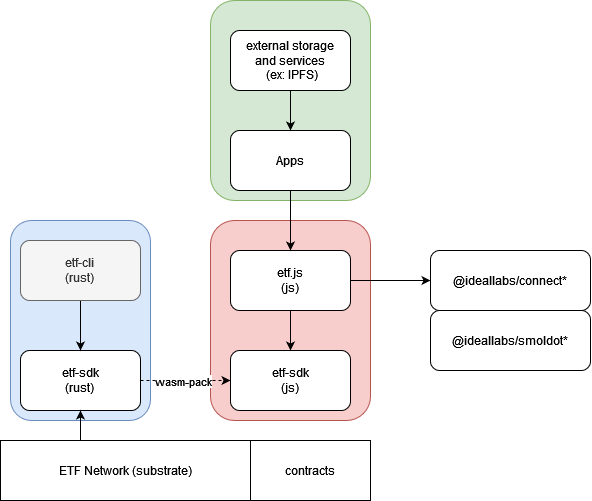

The diagram above was exported from draw.io. Its source (the exported page's mxGraphModel, read from the mxfile embedded in the PNG):
<mxGraphModel dx="1032" dy="1833" grid="1" gridSize="10" guides="1" tooltips="1" connect="1" arrows="1" fold="1" page="1" pageScale="1" pageWidth="850" pageHeight="1100" math="0" shadow="0">
  <root>
    <mxCell id="0" />
    <mxCell id="1" parent="0" />
    <mxCell id="6KICCmfeSm4kIRcoJOYC-4" value="" style="rounded=1;whiteSpace=wrap;html=1;fillColor=#d5e8d4;strokeColor=#82b366;" vertex="1" parent="1">
      <mxGeometry x="270" y="-150" width="160" height="200" as="geometry" />
    </mxCell>
    <mxCell id="KqnWUkMHca8m66but3pw-10" value="" style="rounded=1;whiteSpace=wrap;html=1;fillColor=#dae8fc;strokeColor=#6c8ebf;" parent="1" vertex="1">
      <mxGeometry x="70" y="70" width="140" height="200" as="geometry" />
    </mxCell>
    <mxCell id="KqnWUkMHca8m66but3pw-9" value="" style="rounded=1;whiteSpace=wrap;html=1;fillColor=#f8cecc;strokeColor=#b85450;" parent="1" vertex="1">
      <mxGeometry x="270" y="70" width="160" height="200" as="geometry" />
    </mxCell>
    <mxCell id="KqnWUkMHca8m66but3pw-3" value="" style="edgeStyle=orthogonalEdgeStyle;rounded=0;orthogonalLoop=1;jettySize=auto;html=1;dashed=1;" parent="1" source="KqnWUkMHca8m66but3pw-1" target="KqnWUkMHca8m66but3pw-2" edge="1">
      <mxGeometry relative="1" as="geometry" />
    </mxCell>
    <mxCell id="KqnWUkMHca8m66but3pw-4" value="wasm-pack" style="edgeLabel;html=1;align=center;verticalAlign=middle;resizable=0;points=[];" parent="KqnWUkMHca8m66but3pw-3" vertex="1" connectable="0">
      <mxGeometry x="-0.0667" y="-2" relative="1" as="geometry">
        <mxPoint y="-2" as="offset" />
      </mxGeometry>
    </mxCell>
    <mxCell id="KqnWUkMHca8m66but3pw-1" value="&lt;div&gt;etf-sdk&lt;/div&gt;&lt;div&gt;(rust)&lt;br&gt;&lt;/div&gt;" style="rounded=1;whiteSpace=wrap;html=1;" parent="1" vertex="1">
      <mxGeometry x="80" y="200" width="120" height="60" as="geometry" />
    </mxCell>
    <mxCell id="KqnWUkMHca8m66but3pw-2" value="&lt;div&gt;etf-sdk&lt;/div&gt;&lt;div&gt;(js)&lt;br&gt;&lt;/div&gt;" style="rounded=1;whiteSpace=wrap;html=1;" parent="1" vertex="1">
      <mxGeometry x="290" y="200" width="120" height="60" as="geometry" />
    </mxCell>
    <mxCell id="KqnWUkMHca8m66but3pw-6" value="" style="edgeStyle=orthogonalEdgeStyle;rounded=0;orthogonalLoop=1;jettySize=auto;html=1;" parent="1" source="KqnWUkMHca8m66but3pw-5" target="KqnWUkMHca8m66but3pw-1" edge="1">
      <mxGeometry relative="1" as="geometry" />
    </mxCell>
    <mxCell id="KqnWUkMHca8m66but3pw-5" value="&lt;div&gt;etf-cli&lt;/div&gt;&lt;div&gt;(rust)&lt;br&gt;&lt;/div&gt;" style="rounded=1;whiteSpace=wrap;html=1;fillColor=#f5f5f5;fontColor=#333333;strokeColor=#666666;" parent="1" vertex="1">
      <mxGeometry x="80" y="90" width="120" height="60" as="geometry" />
    </mxCell>
    <mxCell id="KqnWUkMHca8m66but3pw-8" value="" style="edgeStyle=orthogonalEdgeStyle;rounded=0;orthogonalLoop=1;jettySize=auto;html=1;" parent="1" source="KqnWUkMHca8m66but3pw-7" target="KqnWUkMHca8m66but3pw-2" edge="1">
      <mxGeometry relative="1" as="geometry" />
    </mxCell>
    <mxCell id="6KICCmfeSm4kIRcoJOYC-1" value="" style="edgeStyle=orthogonalEdgeStyle;rounded=0;orthogonalLoop=1;jettySize=auto;html=1;" edge="1" parent="1" source="KqnWUkMHca8m66but3pw-7" target="KqnWUkMHca8m66but3pw-15">
      <mxGeometry relative="1" as="geometry" />
    </mxCell>
    <mxCell id="KqnWUkMHca8m66but3pw-7" value="&lt;div&gt;etf.js&lt;/div&gt;&lt;div&gt;(js)&lt;br&gt;&lt;/div&gt;" style="rounded=1;whiteSpace=wrap;html=1;" parent="1" vertex="1">
      <mxGeometry x="290" y="100" width="120" height="60" as="geometry" />
    </mxCell>
    <mxCell id="KqnWUkMHca8m66but3pw-12" style="edgeStyle=orthogonalEdgeStyle;rounded=0;orthogonalLoop=1;jettySize=auto;html=1;entryX=0.5;entryY=1;entryDx=0;entryDy=0;" parent="1" source="KqnWUkMHca8m66but3pw-11" target="KqnWUkMHca8m66but3pw-1" edge="1">
      <mxGeometry relative="1" as="geometry">
        <Array as="points">
          <mxPoint x="140" y="290" />
          <mxPoint x="140" y="290" />
        </Array>
      </mxGeometry>
    </mxCell>
    <mxCell id="KqnWUkMHca8m66but3pw-11" value="ETF Network (substrate)" style="rounded=0;whiteSpace=wrap;html=1;" parent="1" vertex="1">
      <mxGeometry x="60" y="290" width="250" height="60" as="geometry" />
    </mxCell>
    <mxCell id="KqnWUkMHca8m66but3pw-13" value="contracts" style="rounded=0;whiteSpace=wrap;html=1;" parent="1" vertex="1">
      <mxGeometry x="310" y="290" width="120" height="60" as="geometry" />
    </mxCell>
    <mxCell id="KqnWUkMHca8m66but3pw-18" value="" style="edgeStyle=orthogonalEdgeStyle;rounded=0;orthogonalLoop=1;jettySize=auto;html=1;" parent="1" source="KqnWUkMHca8m66but3pw-14" target="KqnWUkMHca8m66but3pw-7" edge="1">
      <mxGeometry relative="1" as="geometry" />
    </mxCell>
    <mxCell id="KqnWUkMHca8m66but3pw-14" value="Apps" style="rounded=1;whiteSpace=wrap;html=1;" parent="1" vertex="1">
      <mxGeometry x="290" y="-20" width="120" height="60" as="geometry" />
    </mxCell>
    <mxCell id="KqnWUkMHca8m66but3pw-15" value="@ideallabs/connect*" style="rounded=1;whiteSpace=wrap;html=1;" parent="1" vertex="1">
      <mxGeometry x="490" y="100" width="160" height="60" as="geometry" />
    </mxCell>
    <mxCell id="6KICCmfeSm4kIRcoJOYC-5" value="" style="edgeStyle=orthogonalEdgeStyle;rounded=0;orthogonalLoop=1;jettySize=auto;html=1;" edge="1" parent="1" source="KqnWUkMHca8m66but3pw-16" target="KqnWUkMHca8m66but3pw-14">
      <mxGeometry relative="1" as="geometry" />
    </mxCell>
    <mxCell id="KqnWUkMHca8m66but3pw-16" value="&lt;div&gt;external storage&lt;/div&gt;&lt;div&gt;and services&lt;br&gt;&lt;/div&gt;&amp;nbsp;(ex: IPFS)" style="rounded=1;whiteSpace=wrap;html=1;" parent="1" vertex="1">
      <mxGeometry x="290" y="-120" width="120" height="60" as="geometry" />
    </mxCell>
    <mxCell id="6KICCmfeSm4kIRcoJOYC-2" value="@ideallabs/smoldot*" style="rounded=1;whiteSpace=wrap;html=1;" vertex="1" parent="1">
      <mxGeometry x="490" y="160" width="160" height="60" as="geometry" />
    </mxCell>
  </root>
</mxGraphModel>